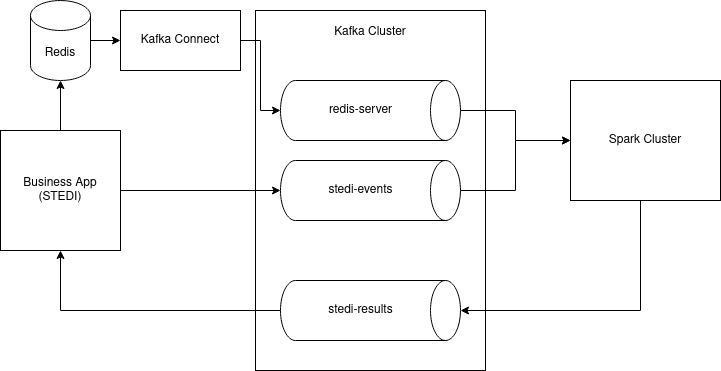

The diagram above was exported from draw.io. Its source (the exported page's mxGraphModel, read from the mxfile embedded in the PNG):
<mxGraphModel dx="1422" dy="715" grid="1" gridSize="10" guides="1" tooltips="1" connect="1" arrows="1" fold="1" page="1" pageScale="1" pageWidth="850" pageHeight="1100" math="0" shadow="0">
  <root>
    <mxCell id="0" />
    <mxCell id="1" parent="0" />
    <mxCell id="qW8MAzgUuwnaYwzUhVHo-9" style="edgeStyle=orthogonalEdgeStyle;rounded=0;orthogonalLoop=1;jettySize=auto;html=1;entryX=0.5;entryY=1;entryDx=0;entryDy=0;entryPerimeter=0;" parent="1" source="qW8MAzgUuwnaYwzUhVHo-1" target="qW8MAzgUuwnaYwzUhVHo-4" edge="1">
      <mxGeometry relative="1" as="geometry" />
    </mxCell>
    <mxCell id="qW8MAzgUuwnaYwzUhVHo-16" style="edgeStyle=orthogonalEdgeStyle;rounded=0;orthogonalLoop=1;jettySize=auto;html=1;entryX=0.5;entryY=1;entryDx=0;entryDy=0;entryPerimeter=0;" parent="1" source="qW8MAzgUuwnaYwzUhVHo-1" target="qW8MAzgUuwnaYwzUhVHo-2" edge="1">
      <mxGeometry relative="1" as="geometry" />
    </mxCell>
    <mxCell id="qW8MAzgUuwnaYwzUhVHo-1" value="Business App&lt;br&gt;(STEDI)" style="whiteSpace=wrap;html=1;aspect=fixed;" parent="1" vertex="1">
      <mxGeometry x="40" y="170" width="120" height="120" as="geometry" />
    </mxCell>
    <mxCell id="qW8MAzgUuwnaYwzUhVHo-18" style="edgeStyle=orthogonalEdgeStyle;rounded=0;orthogonalLoop=1;jettySize=auto;html=1;entryX=0;entryY=0.5;entryDx=0;entryDy=0;" parent="1" source="qW8MAzgUuwnaYwzUhVHo-2" target="qW8MAzgUuwnaYwzUhVHo-17" edge="1">
      <mxGeometry relative="1" as="geometry" />
    </mxCell>
    <mxCell id="qW8MAzgUuwnaYwzUhVHo-2" value="Redis" style="shape=cylinder3;whiteSpace=wrap;html=1;boundedLbl=1;backgroundOutline=1;size=15;" parent="1" vertex="1">
      <mxGeometry x="70" y="40" width="60" height="80" as="geometry" />
    </mxCell>
    <mxCell id="qW8MAzgUuwnaYwzUhVHo-12" style="edgeStyle=orthogonalEdgeStyle;rounded=0;orthogonalLoop=1;jettySize=auto;html=1;entryX=0;entryY=0.5;entryDx=0;entryDy=0;" parent="1" source="qW8MAzgUuwnaYwzUhVHo-3" target="qW8MAzgUuwnaYwzUhVHo-11" edge="1">
      <mxGeometry relative="1" as="geometry" />
    </mxCell>
    <mxCell id="qW8MAzgUuwnaYwzUhVHo-3" value="" style="shape=cylinder3;whiteSpace=wrap;html=1;boundedLbl=1;backgroundOutline=1;size=15;rotation=90;" parent="1" vertex="1">
      <mxGeometry x="380" y="60" width="60" height="180" as="geometry" />
    </mxCell>
    <mxCell id="qW8MAzgUuwnaYwzUhVHo-13" style="edgeStyle=orthogonalEdgeStyle;rounded=0;orthogonalLoop=1;jettySize=auto;html=1;entryX=0;entryY=0.5;entryDx=0;entryDy=0;" parent="1" source="qW8MAzgUuwnaYwzUhVHo-4" target="qW8MAzgUuwnaYwzUhVHo-11" edge="1">
      <mxGeometry relative="1" as="geometry" />
    </mxCell>
    <mxCell id="qW8MAzgUuwnaYwzUhVHo-4" value="" style="shape=cylinder3;whiteSpace=wrap;html=1;boundedLbl=1;backgroundOutline=1;size=15;rotation=90;" parent="1" vertex="1">
      <mxGeometry x="380" y="140" width="60" height="180" as="geometry" />
    </mxCell>
    <mxCell id="qW8MAzgUuwnaYwzUhVHo-5" value="&lt;div&gt;Kafka Cluster&lt;/div&gt;&lt;div&gt;&lt;br&gt;&lt;/div&gt;&lt;div&gt;&lt;br&gt;&lt;/div&gt;&lt;div&gt;&lt;br&gt;&lt;/div&gt;&lt;div&gt;&lt;br&gt;&lt;/div&gt;&lt;div&gt;&lt;br&gt;&lt;/div&gt;&lt;div&gt;&lt;br&gt;&lt;/div&gt;&lt;div&gt;&lt;br&gt;&lt;/div&gt;&lt;div&gt;&lt;br&gt;&lt;/div&gt;&lt;div&gt;&lt;br&gt;&lt;/div&gt;&lt;div&gt;&lt;br&gt;&lt;/div&gt;&lt;div&gt;&lt;br&gt;&lt;/div&gt;&lt;div&gt;&lt;br&gt;&lt;/div&gt;&lt;div&gt;&lt;br&gt;&lt;/div&gt;&lt;div&gt;&lt;br&gt;&lt;/div&gt;&lt;div&gt;&lt;br&gt;&lt;/div&gt;&lt;div&gt;&lt;br&gt;&lt;/div&gt;&lt;div&gt;&lt;br&gt;&lt;/div&gt;&lt;div&gt;&lt;br&gt;&lt;/div&gt;&lt;div&gt;&lt;br&gt;&lt;/div&gt;&lt;div&gt;&lt;br&gt;&lt;/div&gt;&lt;div&gt;&lt;br&gt;&lt;/div&gt;&lt;div&gt;&lt;br&gt;&lt;/div&gt;" style="rounded=0;whiteSpace=wrap;html=1;fillColor=none;" parent="1" vertex="1">
      <mxGeometry x="295" y="50" width="230" height="360" as="geometry" />
    </mxCell>
    <mxCell id="qW8MAzgUuwnaYwzUhVHo-15" style="edgeStyle=orthogonalEdgeStyle;rounded=0;orthogonalLoop=1;jettySize=auto;html=1;entryX=0.5;entryY=1;entryDx=0;entryDy=0;" parent="1" source="qW8MAzgUuwnaYwzUhVHo-6" target="qW8MAzgUuwnaYwzUhVHo-1" edge="1">
      <mxGeometry relative="1" as="geometry" />
    </mxCell>
    <mxCell id="qW8MAzgUuwnaYwzUhVHo-6" value="" style="shape=cylinder3;whiteSpace=wrap;html=1;boundedLbl=1;backgroundOutline=1;size=15;rotation=90;" parent="1" vertex="1">
      <mxGeometry x="380" y="260" width="60" height="180" as="geometry" />
    </mxCell>
    <mxCell id="qW8MAzgUuwnaYwzUhVHo-14" style="edgeStyle=orthogonalEdgeStyle;rounded=0;orthogonalLoop=1;jettySize=auto;html=1;entryX=0.5;entryY=0;entryDx=0;entryDy=0;entryPerimeter=0;" parent="1" source="qW8MAzgUuwnaYwzUhVHo-11" target="qW8MAzgUuwnaYwzUhVHo-6" edge="1">
      <mxGeometry relative="1" as="geometry">
        <Array as="points">
          <mxPoint x="680" y="350" />
        </Array>
      </mxGeometry>
    </mxCell>
    <mxCell id="qW8MAzgUuwnaYwzUhVHo-11" value="Spark Cluster" style="rounded=0;whiteSpace=wrap;html=1;fillColor=none;" parent="1" vertex="1">
      <mxGeometry x="610" y="120" width="150" height="120" as="geometry" />
    </mxCell>
    <mxCell id="qW8MAzgUuwnaYwzUhVHo-19" style="edgeStyle=orthogonalEdgeStyle;rounded=0;orthogonalLoop=1;jettySize=auto;html=1;entryX=0.5;entryY=1;entryDx=0;entryDy=0;entryPerimeter=0;" parent="1" source="qW8MAzgUuwnaYwzUhVHo-17" target="qW8MAzgUuwnaYwzUhVHo-3" edge="1">
      <mxGeometry relative="1" as="geometry" />
    </mxCell>
    <mxCell id="qW8MAzgUuwnaYwzUhVHo-17" value="Kafka Connect" style="rounded=0;whiteSpace=wrap;html=1;fillColor=none;" parent="1" vertex="1">
      <mxGeometry x="160" y="50" width="120" height="60" as="geometry" />
    </mxCell>
    <mxCell id="qBzM7deV7rhhg_Q3zKcF-1" value="redis-server" style="text;html=1;align=center;verticalAlign=middle;resizable=0;points=[];autosize=1;strokeColor=none;fillColor=none;" vertex="1" parent="1">
      <mxGeometry x="360" y="140" width="80" height="20" as="geometry" />
    </mxCell>
    <mxCell id="qBzM7deV7rhhg_Q3zKcF-2" value="stedi-results" style="text;html=1;align=center;verticalAlign=middle;resizable=0;points=[];autosize=1;strokeColor=none;fillColor=none;" vertex="1" parent="1">
      <mxGeometry x="360" y="340" width="80" height="20" as="geometry" />
    </mxCell>
    <mxCell id="qBzM7deV7rhhg_Q3zKcF-3" value="stedi-events" style="text;html=1;align=center;verticalAlign=middle;resizable=0;points=[];autosize=1;strokeColor=none;fillColor=none;" vertex="1" parent="1">
      <mxGeometry x="360" y="220" width="80" height="20" as="geometry" />
    </mxCell>
  </root>
</mxGraphModel>